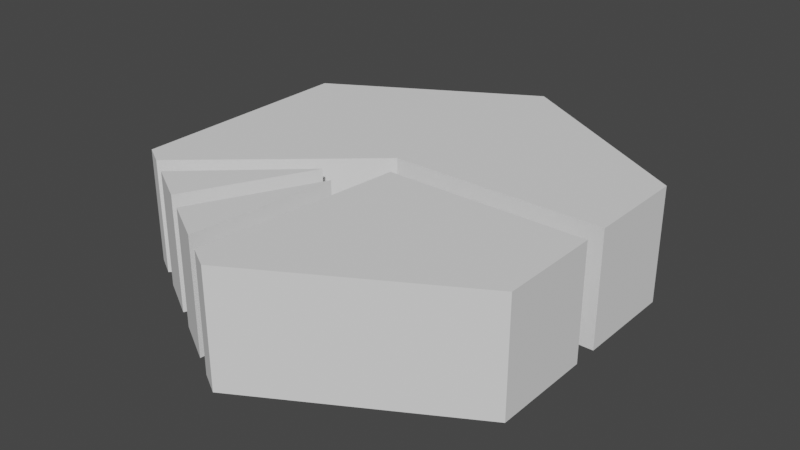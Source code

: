 # Source: hexRiverDeltaRight.blend  (saved by Blender 2.80.75; exported with 4.5.12 LTS)
import bpy
from mathutils import Matrix  # noqa: F401  (used for matrix-valued properties, if any)

bpy.ops.wm.read_factory_settings(use_empty=True)
scene = bpy.context.scene
scene.name = 'Scene'

# ---- collections
col_collection = bpy.data.collections.new('Collection'); scene.collection.children.link(col_collection)

# ---- world
world_world = bpy.data.worlds.new('World'); scene.world = world_world
world_world.use_nodes = True; world_world.node_tree.nodes.clear()
_N = world_world.node_tree.nodes; _L = world_world.node_tree.links
n0 = _N.new('ShaderNodeOutputWorld'); n0.name = 'World Output'; n0.location = (300, 300)
n1 = _N.new('ShaderNodeBackground'); n1.name = 'Background'; n1.location = (10, 300)
n1.inputs[0].default_value = (0.05088, 0.05088, 0.05088, 1.0)
_L.new(n1.outputs[0], n0.inputs[0])
n0.is_active_output = True
world_world.color = (0.05088, 0.05088, 0.05088)
world_world.use_sun_shadow = False
world_world.sun_shadow_jitter_overblur = 0.0

# ---- meshes
me_circle = bpy.data.meshes.new('Circle')
me_circle.from_pydata([(0.0, 1.0, 0.0), (-0.866, 0.5, 0.0), (-0.866, -0.5, 0.0), (8.742e-08, -1.0, 0.0), (0.866, -0.5, 0.0), (0.866, 0.5, 0.0), (0.0, 1.0, -0.4992), (-0.866, 0.5, -0.4992), (-0.866, -0.5, -0.4992), (8.742e-08, -1.0, -0.4992), (0.866, -0.5, -0.4992), (0.866, 0.5, -0.4992), (-0.09622, -0.9444, 0.0), (-0.1925, -0.8889, 0.0), (-0.3849, -0.7778, 0.0), (-0.4811, -0.7222, 0.0), (-0.6736, -0.6111, 0.0), (-0.7698, -0.5556, 0.0), (-0.09622, -0.9444, -0.4992), (-0.1925, -0.8889, -0.4992), (-0.3849, -0.7778, -0.4992), (-0.4811, -0.7222, -0.4992), (-0.6736, -0.6111, -0.4992), (-0.7698, -0.5556, -0.4992), (0.0007982, -0.05708, -0.4992), (0.866, 0.05556, 0.0), (0.866, -0.05556, 0.0), (-0.06331, 0.05861, -0.4992), (0.0007982, -0.05708, 0.0), (0.866, 0.05556, -0.4992), (0.866, -0.05556, -0.4992), (-0.06331, 0.05861, 0.0), (-0.1211, -0.2569, 0.0), (-0.2174, -0.2013, 0.0), (-0.1211, -0.2569, -0.4992), (-0.2174, -0.2013, -0.4992)], [], [(17, 2, 8, 23), (1, 0, 6, 7), (0, 5, 11, 6), (4, 3, 9, 10), (2, 1, 7, 8), (3, 12, 18, 9), (21, 15, 16, 22), (19, 13, 14, 20), (18, 12, 28, 24), (29, 25, 31, 27), (26, 30, 24, 28), (10, 30, 26, 4), (29, 11, 5, 25), (23, 27, 31, 17), (15, 21, 35, 33), (14, 32, 34, 20), (19, 34, 32, 13), (22, 16, 33, 35), (2, 17, 31), (1, 2, 31), (0, 1, 31), (5, 0, 31), (25, 5, 31), (15, 33, 16), (14, 13, 32), (12, 3, 28), (3, 4, 28), (26, 28, 4), (30, 10, 24), (9, 24, 10), (18, 24, 9), (20, 34, 19), (22, 35, 21), (8, 27, 23), (7, 27, 8), (6, 27, 7), (11, 27, 6), (27, 11, 29)])
_uv = me_circle.uv_layers.new(name='UVMap')
_uv.uv.foreach_set('vector', [0.0, 0.0, 0.0, 0.0, 0.0, 0.0, 0.0, 0.0, 0.0, 0.0, 0.0, 0.0, 0.0, 0.0, 0.0, 0.0, 0.0, 0.0, 0.0, 0.0, 0.0, 0.0, 0.0, 0.0, 0.0, 0.0, 0.0, 0.0, 0.0, 0.0, 0.0, 0.0, 0.0, 0.0, 0.0, 0.0, 0.0, 0.0, 0.0, 0.0, 0.0, 0.0, 0.0, 0.0, 0.0, 0.0, 0.0, 0.0, 0.0, 0.0, 0.0, 0.0, 0.0, 0.0, 0.0, 0.0, 0.0, 0.0, 0.0, 0.0, 0.0, 0.0, 0.0, 0.0, 0.0, 0.0, 0.0, 0.0, 0.0, 0.0, 0.0, 0.0, 0.0, 0.0, 0.0, 0.0, 0.0, 0.0, 0.0, 0.0, 0.0, 0.0, 0.0, 0.0, 0.0, 0.0, 0.0, 0.0, 0.0, 0.0, 0.0, 0.0, 0.0, 0.0, 0.0, 0.0, 0.0, 0.0, 0.0, 0.0, 0.0, 0.0, 0.0, 0.0, 0.0, 0.0, 0.0, 0.0, 0.0, 0.0, 0.0, 0.0, 0.0, 0.0, 0.0, 0.0, 0.0, 0.0, 0.0, 0.0, 0.0, 0.0, 0.0, 0.0, 0.0, 0.0, 0.0, 0.0, 0.0, 0.0, 0.0, 0.0, 0.0, 0.0, 0.0, 0.0, 0.0, 0.0, 0.0, 0.0, 0.0, 0.0, 0.0, 0.0, 0.0, 0.0, 0.0, 0.0, 0.0, 0.0, 0.0, 0.0, 0.0, 0.0, 0.0, 0.0, 0.0, 0.0, 0.0, 0.0, 0.0, 0.0, 0.0, 0.0, 0.0, 0.0, 0.0, 0.0, 0.0, 0.0, 0.0, 0.0, 0.0, 0.0, 0.0, 0.0, 0.0, 0.0, 0.0, 0.0, 0.0, 0.0, 0.0, 0.0, 0.0, 0.0, 0.0, 0.0, 0.0, 0.0, 0.0, 0.0, 0.0, 0.0, 0.0, 0.0, 0.0, 0.0, 0.0, 0.0, 0.0, 0.0, 0.0, 0.0, 0.0, 0.0, 0.0, 0.0, 0.0, 0.0, 0.0, 0.0, 0.0, 0.0, 0.0, 0.0, 0.0, 0.0, 0.0, 0.0, 0.0, 0.0, 0.0, 0.0, 0.0, 0.0, 0.0, 0.0, 0.0, 0.0, 0.0, 0.0, 0.0, 0.0, 0.0, 0.0, 0.0, 0.0, 0.0, 0.0, 0.0, 0.0, 0.0, 0.0, 0.0, 0.0, 0.0, 0.0, 0.0, 0.0, 0.0, 0.0, 0.0, 0.0, 0.0, 0.0, 0.0, 0.0, 0.0, 0.0, 0.0, 0.0, 0.0, 0.0])
me_circle.use_remesh_preserve_volume = False
me_circle.use_remesh_preserve_attributes = False
me_circle.use_mirror_vertex_groups = False
me_circle.update()

# ---- objects
ob_circle = bpy.data.objects.new('Circle', me_circle)

# ---- transforms, parenting, visibility, modifiers, constraints
ob_circle.location = (0.0, 0.0, 0.0)
ob_circle.lineart.crease_threshold = 0.0

# ---- collection membership
col_collection.objects.link(ob_circle)

# ---- scene / render settings (as saved in the file)
scene.frame_start = 1; scene.frame_end = 250; scene.frame_set(1)
scene.render.engine = 'BLENDER_EEVEE_NEXT'
scene.cycles.use_denoising = False
scene.cycles.samples = 128
scene.cycles.sampling_pattern = 'TABULATED_SOBOL'
scene.cycles.use_adaptive_sampling = False
scene.cycles.use_light_tree = False
scene.view_settings.view_transform = 'Filmic'
bpy.context.view_layer.update()

# ---- added for rendering (the .blend has no active camera and no usable light): camera, sun
cam_auto = bpy.data.cameras.new('AutoCamera')
cam_auto.lens = 50.0
cam_auto.sensor_width = 36.0
cam_auto.clip_end = 1000.0
ob_auto_camera = bpy.data.objects.new('AutoCamera', cam_auto)
scene.collection.objects.link(ob_auto_camera)
ob_auto_camera.location = (2.4911, -2.98932, 1.74329)
ob_auto_camera.rotation_euler = (1.09748, -7.21219e-08, 0.694738)
scene.camera = ob_auto_camera
light_auto_sun = bpy.data.lights.new('AutoSun', 'SUN')
light_auto_sun.energy = 3.0
light_auto_sun.angle = 0.0523599
ob_auto_sun = bpy.data.objects.new('AutoSun', light_auto_sun)
scene.collection.objects.link(ob_auto_sun)
ob_auto_sun.rotation_euler = (0.872665, 0.174533, 0.523599)
bpy.context.view_layer.update()
